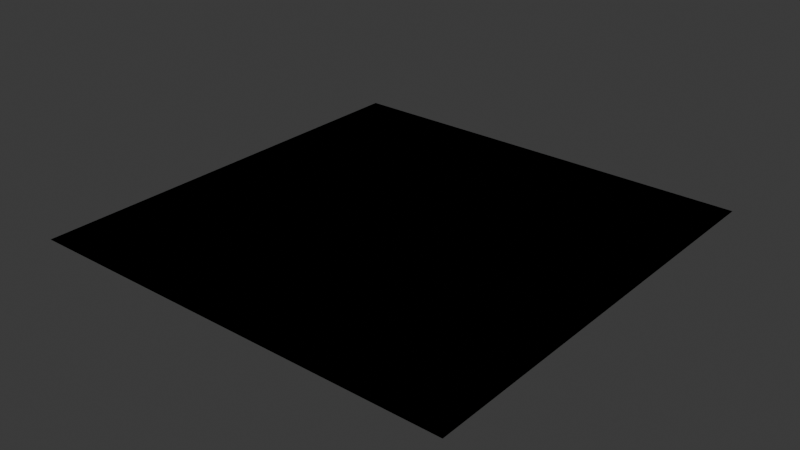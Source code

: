 # Source: shader_resources.blend  (saved by Blender 5.0.119; exported with 4.5.12 LTS)
import bpy
from mathutils import Matrix  # noqa: F401  (used for matrix-valued properties, if any)

bpy.ops.wm.read_factory_settings(use_empty=True)
scene = bpy.context.scene
scene.name = 'Scene'

# ---- collections
col_collection = bpy.data.collections.new('Collection'); scene.collection.children.link(col_collection)

# ---- materials (node trees are filled in below, after node groups)
mat_material = bpy.data.materials.new('Material')
mat_material.use_backface_culling_lightprobe_volume = False

# ---- node groups
ng_cb_material = bpy.data.node_groups.new('cb_material', 'ShaderNodeTree')
_s = ng_cb_material.interface.new_socket(name='Shader', in_out='OUTPUT', socket_type='NodeSocketShader')
ng_cb_material.interface.new_panel('Texture')
_s = ng_cb_material.interface.new_socket(name='Is Fullbright', in_out='INPUT', socket_type='NodeSocketBool')
_s.description = 'Blender preview only. Enable or disable the lightmap in the scene.'
_s = ng_cb_material.interface.new_socket(name='Use Overlay', in_out='INPUT', socket_type='NodeSocketBool')
_s.description = 'Enable or disable the diffuse overlay. Enable for B3D workflows.'
_s = ng_cb_material.interface.new_socket(name='Use Shine', in_out='INPUT', socket_type='NodeSocketBool')
_s.description = 'Enable or disable specular. Enable for B3D workflows.'
_s = ng_cb_material.interface.new_socket(name='Use Specular Mask', in_out='INPUT', socket_type='NodeSocketBool')
_s.description = 'Blender preview only. Enable or disable the specular mask.'
_s = ng_cb_material.interface.new_socket(name='Use Normal', in_out='INPUT', socket_type='NodeSocketBool')
_s.default_value = True
_s.description = 'Blender preview only. Enable or disable normal maps.'
_s = ng_cb_material.interface.new_socket(name='Diffuse Overlay', in_out='INPUT', socket_type='NodeSocketColor')
_s.description = 'Set a color to multiply with the diffuse.'
_s = ng_cb_material.interface.new_socket(name='Light Map', in_out='INPUT', socket_type='NodeSocketColor')
_s.default_value = (1.0, 1.0, 1.0, 1.0)
_s.description = 'Set a lightmap to multiply with the diffuse. Sets the material as lightmap type in Rmesh or B3D exports'
_s = ng_cb_material.interface.new_socket(name='Diffuse Map', in_out='INPUT', socket_type='NodeSocketColor')
_s.default_value = (1.0, 1.0, 1.0, 1.0)
_s.description = 'Set the base image for the surface. If no alpha is set then this marks the material as opaque type in B3D or Rmesh exports'
_s = ng_cb_material.interface.new_socket(name='Diffuse Map Alpha', in_out='INPUT', socket_type='NodeSocketFloat')
_s.default_value = 1.0
_s.min_value = 0.0
_s.max_value = 1.0
_s.description = 'Set the alpha channel for the base surface. Marks the material as transparent type instead of opaque in B3D or Rmesh exports'
_s = ng_cb_material.interface.new_socket(name='Specular Map', in_out='INPUT', socket_type='NodeSocketColor')
_s.description = 'Blender preview only. Color of specular texture and shine value are multiplied to produce the final output'
_s = ng_cb_material.interface.new_socket(name='Normal Map', in_out='INPUT', socket_type='NodeSocketColor')
_s.default_value = (0.5, 0.5, 1.0, 1.0)
_s.description = 'Blender preview only. Rmesh files when loaded by the game will attempt to find a relevant normal by taking the name of the diffuse and adding "bump" at the end'
_s = ng_cb_material.interface.new_socket(name='Normal Strength', in_out='INPUT', socket_type='NodeSocketFloat')
_s.default_value = 1.0
_s.description = 'Blender preview only. Rmesh files when loaded by the game will attempt to find a relevant normal by taking the name of the diffuse and adding "bump" at the end'
_s = ng_cb_material.interface.new_socket(name='Emission Map', in_out='INPUT', socket_type='NodeSocketColor')
_s.description = 'Blender preview only. '
_s = ng_cb_material.interface.new_socket(name='Emission Strength', in_out='INPUT', socket_type='NodeSocketFloat')
_s.description = 'Blender preview only. '
_s = ng_cb_material.interface.new_socket(name='Shine', in_out='INPUT', socket_type='NodeSocketFloat')
_s.min_value = 0.0
_s.max_value = 1.0
_s.description = 'B3D workflow only. Controls object specular. Color of specular mask and shine value are multiplied to produce the final output'
_s = ng_cb_material.interface.new_socket(name='Blend Type', in_out='INPUT', socket_type='NodeSocketInt')
_s.default_value = 1
_s.min_value = 0
_s.max_value = 2
_s.description = 'B3D workflow only. alpha = 0, multiply = 1, add = 2'
_s = ng_cb_material.interface.new_socket(name='Full Bright', in_out='INPUT', socket_type='NodeSocketBool')
_s.description = 'B3D workflow only'
_s = ng_cb_material.interface.new_socket(name='Use Vertex Colors Instead Of Brush Color', in_out='INPUT', socket_type='NodeSocketBool')
_s.description = 'B3D workflow only'
_s = ng_cb_material.interface.new_socket(name='Flat Shaded', in_out='INPUT', socket_type='NodeSocketBool')
_s.description = 'B3D workflow only'
_s = ng_cb_material.interface.new_socket(name='Disable Fog', in_out='INPUT', socket_type='NodeSocketBool')
_s.description = 'B3D workflow only'
_s = ng_cb_material.interface.new_socket(name='Disable Backface Culling', in_out='INPUT', socket_type='NodeSocketBool')
_s.description = 'B3D workflow only'
_s = ng_cb_material.interface.new_socket(name='Use Vertex Color Alpha As Transparency', in_out='INPUT', socket_type='NodeSocketBool')
_s.description = 'B3D workflow only. Enabling this means transparency comes from the alpha color attribute.'
_N = ng_cb_material.nodes; _L = ng_cb_material.links
n0 = _N.new('NodeGroupOutput'); n0.name = 'Group Output'; n0.location = (4900, -200)
n1 = _N.new('NodeGroupInput'); n1.name = 'Group Input'; n1.location = (-4000, -700)
n1.width = 216
n2 = _N.new('NodeGroupOutput'); n2.name = 'Group Output.001'; n2.location = (-2320, -680)
n3 = _N.new('ShaderNodeBsdfPrincipled'); n3.name = 'Principled BSDF'; n3.location = (-2900, -672)
n3.inputs[28].default_value = 1.0
n4 = _N.new('ShaderNodeNormalMap'); n4.name = 'Normal Map'; n4.location = (-3080, -920)
n5 = _N.new('ShaderNodeMix'); n5.name = 'Mix.001'; n5.location = (-3640, -680)
n5.data_type = 'RGBA'
n5.blend_type = 'MULTIPLY'
n6 = _N.new('ShaderNodeMix'); n6.name = 'Mix.002'; n6.location = (-3320, -680)
n6.data_type = 'RGBA'
n6.blend_type = 'MULTIPLY'
n6.inputs[0].default_value = 1.0
n7 = _N.new('ShaderNodeLightPath'); n7.name = 'Light Path'; n7.location = (-2800, -300)
n8 = _N.new('ShaderNodeMixShader'); n8.name = 'Mix Shader.001'; n8.location = (-2480, -680)
n9 = _N.new('ShaderNodeMix'); n9.name = 'Mix.003'; n9.location = (-3140, -680)
n9.data_type = 'RGBA'
n10 = _N.new('ShaderNodeMix'); n10.name = 'Mix.004'; n10.location = (-3480, -680)
n10.data_type = 'RGBA'
n11 = _N.new('ShaderNodeMath'); n11.name = 'Math'; n11.location = (-3440, -1140)
n11.operation = 'MULTIPLY'
n12 = _N.new('ShaderNodeMix'); n12.name = 'Mix'; n12.location = (-3640, -1280)
n13 = _N.new('ShaderNodeMix'); n13.name = 'Mix.005'; n13.location = (-3660, -1040)
n13.inputs[2].default_value = 1.0
n14 = _N.new('ShaderNodeBsdfPrincipled'); n14.name = 'Principled BSDF.001'; n14.location = (-2900, -1240)
n15 = _N.new('ShaderNodeMix'); n15.name = 'Mix.006'; n15.location = (-3260, -920)
n15.data_type = 'RGBA'
n15.blend_type = 'COLOR'
n15.inputs[6].default_value = (0.5029, 0.5029, 1.0, 1.0)
_L.new(n4.outputs[0], n3.inputs[5])
_L.new(n1.outputs[11], n4.inputs[0])
_L.new(n1.outputs[6], n6.inputs[7])
_L.new(n1.outputs[8], n3.inputs[4])
_L.new(n8.outputs[0], n2.inputs[0])
_L.new(n7.outputs[0], n8.inputs[0])
_L.new(n10.outputs[2], n6.inputs[6])
_L.new(n10.outputs[2], n9.inputs[7])
_L.new(n1.outputs[1], n10.inputs[0])
_L.new(n1.outputs[7], n5.inputs[6])
_L.new(n1.outputs[5], n5.inputs[7])
_L.new(n1.outputs[1], n5.inputs[0])
_L.new(n1.outputs[0], n9.inputs[0])
_L.new(n1.outputs[3], n13.inputs[0])
_L.new(n1.outputs[2], n12.inputs[0])
_L.new(n12.outputs[0], n11.inputs[1])
_L.new(n13.outputs[0], n11.inputs[0])
_L.new(n11.outputs[0], n3.inputs[13])
_L.new(n1.outputs[14], n12.inputs[3])
_L.new(n1.outputs[9], n13.inputs[3])
_L.new(n1.outputs[12], n3.inputs[27])
_L.new(n9.outputs[2], n14.inputs[0])
_L.new(n4.outputs[0], n14.inputs[5])
_L.new(n11.outputs[0], n14.inputs[13])
_L.new(n1.outputs[12], n14.inputs[27])
_L.new(n1.outputs[13], n14.inputs[28])
_L.new(n3.outputs[0], n8.inputs[2])
_L.new(n14.outputs[0], n8.inputs[1])
_L.new(n1.outputs[8], n14.inputs[4])
_L.new(n1.outputs[7], n10.inputs[6])
_L.new(n5.outputs[2], n10.inputs[7])
_L.new(n6.outputs[2], n9.inputs[6])
_L.new(n1.outputs[4], n15.inputs[0])
_L.new(n1.outputs[10], n15.inputs[7])
_L.new(n15.outputs[2], n4.inputs[1])
_L.new(n9.outputs[2], n3.inputs[0])
n2.is_active_output = True

# ---- material node trees
mat_material.use_nodes = True; mat_material.node_tree.nodes.clear()
_N = mat_material.node_tree.nodes; _L = mat_material.node_tree.links
n0 = _N.new('ShaderNodeOutputMaterial'); n0.name = 'Material Output'; n0.location = (280, 300)
n1 = _N.new('ShaderNodeGroup'); n1.name = 'b3d_material'; n1.location = (-3000, 760)
n1.width = 400
n1.node_tree = ng_cb_material
n1.inputs[0].default_value = False
n1.inputs[1].default_value = False
n1.inputs[2].default_value = False
n1.inputs[3].default_value = False
n1.inputs[4].default_value = True
n1.inputs[5].default_value = (0.0, 0.0, 0.0, 1.0)
n1.inputs[6].default_value = (1.0, 1.0, 1.0, 1.0)
n1.inputs[7].default_value = (1.0, 1.0, 1.0, 1.0)
n1.inputs[8].default_value = 1.0
n1.inputs[9].default_value = (0.0, 0.0, 0.0, 1.0)
n1.inputs[10].default_value = (0.5029, 0.5029, 1.0, 1.0)
n1.inputs[11].default_value = 1.0
n1.inputs[12].default_value = (0.0, 0.0, 0.0, 1.0)
n1.inputs[13].default_value = 0.0
n1.inputs[14].default_value = 0.0
n1.inputs[15].default_value = 1
n1.inputs[16].default_value = False
n1.inputs[17].default_value = False
n1.inputs[18].default_value = False
n1.inputs[19].default_value = False
n1.inputs[20].default_value = False
n1.inputs[21].default_value = False
n0.is_active_output = True

# ---- world
world_world = bpy.data.worlds.new('World'); scene.world = world_world
world_world.use_nodes = True; world_world.node_tree.nodes.clear()
_N = world_world.node_tree.nodes; _L = world_world.node_tree.links
n0 = _N.new('ShaderNodeOutputWorld'); n0.name = 'World Output'; n0.location = (300, 300)
n1 = _N.new('ShaderNodeBackground'); n1.name = 'Background'; n1.location = (10, 300)
n1.inputs[0].default_value = (0.05088, 0.05088, 0.05088, 1.0)
_L.new(n1.outputs[0], n0.inputs[0])
n0.is_active_output = True
world_world.color = (0.05088, 0.05088, 0.05088)
world_world.use_sun_shadow = False
world_world.sun_shadow_jitter_overblur = 0.0

# ---- meshes
me_plane_001 = bpy.data.meshes.new('Plane.001')
me_plane_001.from_pydata([(-1.0, -1.0, 0.0), (1.0, -1.0, 0.0), (-1.0, 1.0, 0.0), (1.0, 1.0, 0.0)], [], [(0, 1, 3, 2)])
_uv = me_plane_001.uv_layers.new(name='UVMap')
_uv.uv.foreach_set('vector', [0.0, 0.0, 1.0, 0.0, 1.0, 1.0, 0.0, 1.0])
me_plane_001.materials.append(mat_material)
me_plane_001.update()

# ---- objects
ob_plane = bpy.data.objects.new('Plane', me_plane_001)

# ---- transforms, parenting, visibility, modifiers, constraints
ob_plane.location = (0.0, 0.0, 0.0)

# ---- collection membership
col_collection.objects.link(ob_plane)

# ---- scene / render settings (as saved in the file)
scene.frame_start = 1; scene.frame_end = 250; scene.frame_set(50)
scene.render.engine = 'CYCLES'
scene.render.bake_bias = 0.0
scene.render.bake_samples = 0
scene.cycles.sampling_pattern = 'TABULATED_SOBOL'
bpy.context.view_layer.update()

# ---- added for rendering (the .blend has no active camera and no usable light): camera, sun
cam_auto = bpy.data.cameras.new('AutoCamera')
cam_auto.lens = 50.0
cam_auto.sensor_width = 36.0
cam_auto.clip_end = 1000.0
ob_auto_camera = bpy.data.objects.new('AutoCamera', cam_auto)
scene.collection.objects.link(ob_auto_camera)
ob_auto_camera.location = (2.61693, -3.14032, 2.09354)
ob_auto_camera.rotation_euler = (1.09748, -7.21219e-08, 0.694738)
scene.camera = ob_auto_camera
light_auto_sun = bpy.data.lights.new('AutoSun', 'SUN')
light_auto_sun.energy = 3.0
light_auto_sun.angle = 0.0523599
ob_auto_sun = bpy.data.objects.new('AutoSun', light_auto_sun)
scene.collection.objects.link(ob_auto_sun)
ob_auto_sun.rotation_euler = (0.872665, 0.174533, 0.523599)
bpy.context.view_layer.update()
